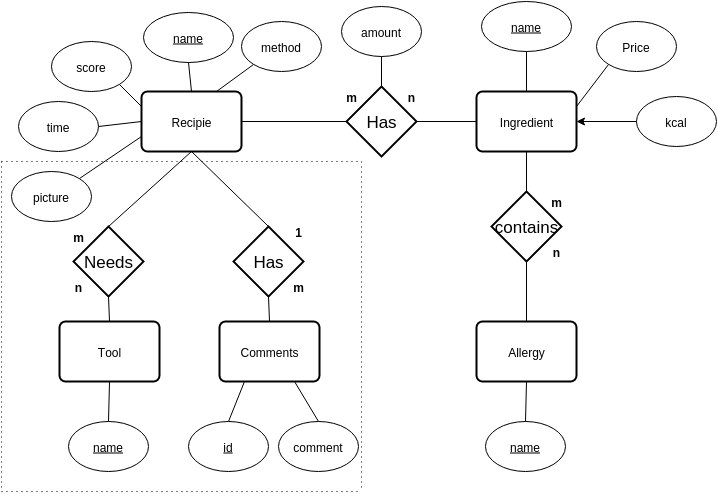

The diagram above was exported from draw.io. Its source (the exported page's mxGraphModel, read from the mxfile embedded in the PNG):
<mxGraphModel dx="1434" dy="795" grid="1" gridSize="10" guides="1" tooltips="1" connect="1" fold="1" page="1" pageScale="1" pageWidth="826" pageHeight="1169" background="#ffffff" math="0">
  <root>
    <mxCell id="18301a2570f4b61f-0" />
    <mxCell id="18301a2570f4b61f-1" parent="18301a2570f4b61f-0" />
    <mxCell id="18301a2570f4b61f-2" value="Recipie" style="strokeWidth=2;rounded=1;arcSize=10;whiteSpace=wrap;html=1;" vertex="1" parent="18301a2570f4b61f-1">
      <mxGeometry x="153" y="99" width="100" height="60" as="geometry" />
    </mxCell>
    <mxCell id="18301a2570f4b61f-5" value="Has" style="shape=rhombus;strokeWidth=2;fontSize=17;perimeter=rhombusPerimeter;whiteSpace=wrap;html=1;" vertex="1" parent="18301a2570f4b61f-1">
      <mxGeometry x="358" y="94" width="70" height="70" as="geometry" />
    </mxCell>
    <mxCell id="18301a2570f4b61f-6" value="Ingredient" style="strokeWidth=2;rounded=1;arcSize=10;whiteSpace=wrap;html=1;" vertex="1" parent="18301a2570f4b61f-1">
      <mxGeometry x="488" y="99" width="100" height="60" as="geometry" />
    </mxCell>
    <mxCell id="18301a2570f4b61f-9" value="Comments" style="strokeWidth=2;rounded=1;arcSize=10;whiteSpace=wrap;html=1;" vertex="1" parent="18301a2570f4b61f-1">
      <mxGeometry x="231" y="329" width="100" height="60" as="geometry" />
    </mxCell>
    <mxCell id="18301a2570f4b61f-12" value="" style="endArrow=none;html=1;exitX=1;exitY=0.5;entryX=0;entryY=0.5;" edge="1" parent="18301a2570f4b61f-1" source="18301a2570f4b61f-2" target="18301a2570f4b61f-5">
      <mxGeometry width="50" height="50" relative="1" as="geometry">
        <mxPoint x="3" y="-41" as="sourcePoint" />
        <mxPoint x="53" y="-91" as="targetPoint" />
      </mxGeometry>
    </mxCell>
    <mxCell id="18301a2570f4b61f-13" value="" style="endArrow=none;html=1;exitX=1;exitY=0.5;entryX=0;entryY=0.5;" edge="1" parent="18301a2570f4b61f-1" source="18301a2570f4b61f-5" target="18301a2570f4b61f-6">
      <mxGeometry width="50" height="50" relative="1" as="geometry">
        <mxPoint x="373" y="-1" as="sourcePoint" />
        <mxPoint x="423" y="-51" as="targetPoint" />
      </mxGeometry>
    </mxCell>
    <mxCell id="18301a2570f4b61f-14" value="&lt;u&gt;name&lt;/u&gt;" style="ellipse;whiteSpace=wrap;html=1;strokeWidth=1;" vertex="1" parent="18301a2570f4b61f-1">
      <mxGeometry x="155" y="20" width="90" height="50" as="geometry" />
    </mxCell>
    <mxCell id="18301a2570f4b61f-16" value="&lt;u&gt;name&lt;/u&gt;" style="ellipse;whiteSpace=wrap;html=1;strokeWidth=1;" vertex="1" parent="18301a2570f4b61f-1">
      <mxGeometry x="493" y="9" width="90" height="50" as="geometry" />
    </mxCell>
    <mxCell id="18301a2570f4b61f-22" value="Price" style="ellipse;whiteSpace=wrap;html=1;strokeWidth=1;" vertex="1" parent="18301a2570f4b61f-1">
      <mxGeometry x="608" y="29" width="80" height="50" as="geometry" />
    </mxCell>
    <mxCell id="18301a2570f4b61f-24" value="kcal" style="ellipse;whiteSpace=wrap;html=1;strokeWidth=1;" vertex="1" parent="18301a2570f4b61f-1">
      <mxGeometry x="648" y="104" width="80" height="50" as="geometry" />
    </mxCell>
    <mxCell id="18301a2570f4b61f-26" value="method" style="ellipse;whiteSpace=wrap;html=1;strokeWidth=1;" vertex="1" parent="18301a2570f4b61f-1">
      <mxGeometry x="253" y="29" width="80" height="50" as="geometry" />
    </mxCell>
    <mxCell id="18301a2570f4b61f-27" value="score" style="ellipse;whiteSpace=wrap;html=1;strokeWidth=1;" vertex="1" parent="18301a2570f4b61f-1">
      <mxGeometry x="63" y="49" width="80" height="50" as="geometry" />
    </mxCell>
    <mxCell id="18301a2570f4b61f-29" value="picture" style="ellipse;whiteSpace=wrap;html=1;strokeWidth=1;" vertex="1" parent="18301a2570f4b61f-1">
      <mxGeometry x="23" y="179" width="80" height="50" as="geometry" />
    </mxCell>
    <mxCell id="18301a2570f4b61f-30" value="comment" style="ellipse;whiteSpace=wrap;html=1;strokeWidth=1;" vertex="1" parent="18301a2570f4b61f-1">
      <mxGeometry x="290" y="429" width="80" height="50" as="geometry" />
    </mxCell>
    <mxCell id="18301a2570f4b61f-31" value="Allergy" style="strokeWidth=2;rounded=1;arcSize=10;whiteSpace=wrap;html=1;" vertex="1" parent="18301a2570f4b61f-1">
      <mxGeometry x="488" y="329" width="100" height="60" as="geometry" />
    </mxCell>
    <mxCell id="18301a2570f4b61f-32" value="contains" style="shape=rhombus;strokeWidth=2;fontSize=17;perimeter=rhombusPerimeter;whiteSpace=wrap;html=1;" vertex="1" parent="18301a2570f4b61f-1">
      <mxGeometry x="503" y="199" width="70" height="70" as="geometry" />
    </mxCell>
    <mxCell id="18301a2570f4b61f-34" value="amount" style="ellipse;whiteSpace=wrap;html=1;strokeWidth=1;" vertex="1" parent="18301a2570f4b61f-1">
      <mxGeometry x="353" y="14" width="80" height="50" as="geometry" />
    </mxCell>
    <mxCell id="18301a2570f4b61f-38" value="" style="endArrow=none;html=1;exitX=0.5;exitY=1;" edge="1" parent="18301a2570f4b61f-1" source="18301a2570f4b61f-34" target="18301a2570f4b61f-5">
      <mxGeometry width="50" height="50" relative="1" as="geometry">
        <mxPoint x="38" y="-111" as="sourcePoint" />
        <mxPoint x="88" y="-161" as="targetPoint" />
      </mxGeometry>
    </mxCell>
    <mxCell id="18301a2570f4b61f-39" value="Tool" style="strokeWidth=2;rounded=1;arcSize=10;whiteSpace=wrap;html=1;" vertex="1" parent="18301a2570f4b61f-1">
      <mxGeometry x="71" y="329" width="100" height="60" as="geometry" />
    </mxCell>
    <mxCell id="18301a2570f4b61f-40" value="&lt;u&gt;name&lt;/u&gt;" style="ellipse;whiteSpace=wrap;html=1;strokeWidth=1;" vertex="1" parent="18301a2570f4b61f-1">
      <mxGeometry x="80" y="429" width="80" height="50" as="geometry" />
    </mxCell>
    <mxCell id="18301a2570f4b61f-41" value="&lt;u&gt;name&lt;/u&gt;" style="ellipse;whiteSpace=wrap;html=1;strokeWidth=1;" vertex="1" parent="18301a2570f4b61f-1">
      <mxGeometry x="497" y="429" width="80" height="50" as="geometry" />
    </mxCell>
    <mxCell id="18301a2570f4b61f-42" value="Has" style="shape=rhombus;strokeWidth=2;fontSize=17;perimeter=rhombusPerimeter;whiteSpace=wrap;html=1;" vertex="1" parent="18301a2570f4b61f-1">
      <mxGeometry x="245" y="234" width="70" height="70" as="geometry" />
    </mxCell>
    <mxCell id="18301a2570f4b61f-43" value="Needs" style="shape=rhombus;strokeWidth=2;fontSize=17;perimeter=rhombusPerimeter;whiteSpace=wrap;html=1;" vertex="1" parent="18301a2570f4b61f-1">
      <mxGeometry x="85" y="234" width="70" height="70" as="geometry" />
    </mxCell>
    <mxCell id="18301a2570f4b61f-45" value="" style="endArrow=none;html=1;exitX=0.5;exitY=1;entryX=0.5;entryY=0;" edge="1" parent="18301a2570f4b61f-1" source="18301a2570f4b61f-2" target="18301a2570f4b61f-42">
      <mxGeometry width="50" height="50" relative="1" as="geometry">
        <mxPoint x="3" y="-91" as="sourcePoint" />
        <mxPoint x="53" y="-141" as="targetPoint" />
      </mxGeometry>
    </mxCell>
    <mxCell id="18301a2570f4b61f-46" value="" style="endArrow=none;html=1;exitX=0.5;exitY=1;entryX=0.5;entryY=0;" edge="1" parent="18301a2570f4b61f-1" source="18301a2570f4b61f-2" target="18301a2570f4b61f-43">
      <mxGeometry width="50" height="50" relative="1" as="geometry">
        <mxPoint x="3" y="-151" as="sourcePoint" />
        <mxPoint x="53" y="-201" as="targetPoint" />
      </mxGeometry>
    </mxCell>
    <mxCell id="18301a2570f4b61f-49" value="" style="endArrow=none;html=1;exitX=0.5;exitY=1;entryX=0.5;entryY=0;" edge="1" parent="18301a2570f4b61f-1" source="18301a2570f4b61f-43" target="18301a2570f4b61f-39">
      <mxGeometry width="50" height="50" relative="1" as="geometry">
        <mxPoint x="2" y="-181" as="sourcePoint" />
        <mxPoint x="52" y="-231" as="targetPoint" />
      </mxGeometry>
    </mxCell>
    <mxCell id="18301a2570f4b61f-51" value="" style="endArrow=none;html=1;exitX=0.5;exitY=1;entryX=0.5;entryY=0;" edge="1" parent="18301a2570f4b61f-1" source="18301a2570f4b61f-42" target="18301a2570f4b61f-9">
      <mxGeometry width="50" height="50" relative="1" as="geometry">
        <mxPoint x="2" y="-181" as="sourcePoint" />
        <mxPoint x="52" y="-231" as="targetPoint" />
      </mxGeometry>
    </mxCell>
    <mxCell id="18301a2570f4b61f-52" value="" style="endArrow=none;html=1;exitX=0.5;exitY=1;entryX=0.5;entryY=0;" edge="1" parent="18301a2570f4b61f-1" source="18301a2570f4b61f-6" target="18301a2570f4b61f-32">
      <mxGeometry width="50" height="50" relative="1" as="geometry">
        <mxPoint x="-22" y="-151" as="sourcePoint" />
        <mxPoint x="28" y="-201" as="targetPoint" />
      </mxGeometry>
    </mxCell>
    <mxCell id="18301a2570f4b61f-53" value="" style="endArrow=none;html=1;exitX=0.5;exitY=1;entryX=0.5;entryY=0;" edge="1" parent="18301a2570f4b61f-1" source="18301a2570f4b61f-32" target="18301a2570f4b61f-31">
      <mxGeometry width="50" height="50" relative="1" as="geometry">
        <mxPoint x="-23" y="-181" as="sourcePoint" />
        <mxPoint x="27" y="-231" as="targetPoint" />
      </mxGeometry>
    </mxCell>
    <mxCell id="18301a2570f4b61f-54" value="" style="endArrow=none;html=1;exitX=0.5;exitY=0;entryX=0.5;entryY=1;" edge="1" parent="18301a2570f4b61f-1" source="18301a2570f4b61f-2" target="18301a2570f4b61f-14">
      <mxGeometry width="50" height="50" relative="1" as="geometry">
        <mxPoint x="3" y="-151" as="sourcePoint" />
        <mxPoint x="53" y="-201" as="targetPoint" />
      </mxGeometry>
    </mxCell>
    <mxCell id="18301a2570f4b61f-55" value="" style="endArrow=none;html=1;exitX=0.75;exitY=0;entryX=0;entryY=1;" edge="1" parent="18301a2570f4b61f-1" source="18301a2570f4b61f-2" target="18301a2570f4b61f-26">
      <mxGeometry width="50" height="50" relative="1" as="geometry">
        <mxPoint x="3" y="-151" as="sourcePoint" />
        <mxPoint x="53" y="-201" as="targetPoint" />
      </mxGeometry>
    </mxCell>
    <mxCell id="18301a2570f4b61f-57" value="" style="endArrow=none;html=1;exitX=1;exitY=0;entryX=0;entryY=0.75;" edge="1" parent="18301a2570f4b61f-1" source="18301a2570f4b61f-29" target="18301a2570f4b61f-2">
      <mxGeometry width="50" height="50" relative="1" as="geometry">
        <mxPoint x="3" y="-151" as="sourcePoint" />
        <mxPoint x="53" y="-201" as="targetPoint" />
      </mxGeometry>
    </mxCell>
    <mxCell id="18301a2570f4b61f-58" value="" style="endArrow=none;html=1;exitX=0.5;exitY=0;entryX=0.5;entryY=1;" edge="1" parent="18301a2570f4b61f-1" source="18301a2570f4b61f-6" target="18301a2570f4b61f-16">
      <mxGeometry width="50" height="50" relative="1" as="geometry">
        <mxPoint x="-22" y="-151" as="sourcePoint" />
        <mxPoint x="28" y="-201" as="targetPoint" />
      </mxGeometry>
    </mxCell>
    <mxCell id="18301a2570f4b61f-59" value="" style="endArrow=none;html=1;exitX=0;exitY=1;entryX=1;entryY=0.25;" edge="1" parent="18301a2570f4b61f-1" source="18301a2570f4b61f-22" target="18301a2570f4b61f-6">
      <mxGeometry width="50" height="50" relative="1" as="geometry">
        <mxPoint x="-22" y="-151" as="sourcePoint" />
        <mxPoint x="28" y="-201" as="targetPoint" />
      </mxGeometry>
    </mxCell>
    <mxCell id="18301a2570f4b61f-61" style="edgeStyle=orthogonalEdgeStyle;rounded=0;html=1;exitX=0;exitY=0.5;entryX=1;entryY=0.5;" edge="1" parent="18301a2570f4b61f-1" source="18301a2570f4b61f-24" target="18301a2570f4b61f-6">
      <mxGeometry relative="1" as="geometry" />
    </mxCell>
    <mxCell id="18301a2570f4b61f-62" value="" style="endArrow=none;html=1;exitX=0.5;exitY=1;entryX=0.5;entryY=0;" edge="1" parent="18301a2570f4b61f-1" source="18301a2570f4b61f-31" target="18301a2570f4b61f-41">
      <mxGeometry width="50" height="50" relative="1" as="geometry">
        <mxPoint x="-22" y="-131" as="sourcePoint" />
        <mxPoint x="28" y="-181" as="targetPoint" />
      </mxGeometry>
    </mxCell>
    <mxCell id="18301a2570f4b61f-64" value="" style="endArrow=none;html=1;exitX=0.75;exitY=1;entryX=0.5;entryY=0;" edge="1" parent="18301a2570f4b61f-1" source="18301a2570f4b61f-9" target="18301a2570f4b61f-30">
      <mxGeometry width="50" height="50" relative="1" as="geometry">
        <mxPoint x="3" y="-21" as="sourcePoint" />
        <mxPoint x="53" y="-71" as="targetPoint" />
      </mxGeometry>
    </mxCell>
    <mxCell id="18301a2570f4b61f-65" value="" style="endArrow=none;html=1;exitX=0.5;exitY=1;entryX=0.5;entryY=0;" edge="1" parent="18301a2570f4b61f-1" source="18301a2570f4b61f-39" target="18301a2570f4b61f-40">
      <mxGeometry width="50" height="50" relative="1" as="geometry">
        <mxPoint x="3" y="-71" as="sourcePoint" />
        <mxPoint x="53" y="-121" as="targetPoint" />
      </mxGeometry>
    </mxCell>
    <mxCell id="18301a2570f4b61f-66" value="&lt;b&gt;m&lt;/b&gt;" style="text;html=1;strokeColor=none;fillColor=none;align=center;verticalAlign=middle;whiteSpace=wrap;overflow=hidden;" vertex="1" parent="18301a2570f4b61f-1">
      <mxGeometry x="548" y="199" width="40" height="20" as="geometry" />
    </mxCell>
    <mxCell id="18301a2570f4b61f-67" value="&lt;b&gt;n&lt;/b&gt;" style="text;html=1;strokeColor=none;fillColor=none;align=center;verticalAlign=middle;whiteSpace=wrap;overflow=hidden;" vertex="1" parent="18301a2570f4b61f-1">
      <mxGeometry x="70" y="284" width="40" height="20" as="geometry" />
    </mxCell>
    <mxCell id="18301a2570f4b61f-69" value="&lt;b&gt;1&lt;/b&gt;" style="text;html=1;strokeColor=none;fillColor=none;align=center;verticalAlign=middle;whiteSpace=wrap;overflow=hidden;" vertex="1" parent="18301a2570f4b61f-1">
      <mxGeometry x="290" y="229" width="40" height="20" as="geometry" />
    </mxCell>
    <mxCell id="18301a2570f4b61f-70" value="&lt;b&gt;m&lt;/b&gt;" style="text;html=1;strokeColor=none;fillColor=none;align=center;verticalAlign=middle;whiteSpace=wrap;overflow=hidden;" vertex="1" parent="18301a2570f4b61f-1">
      <mxGeometry x="343" y="94" width="40" height="20" as="geometry" />
    </mxCell>
    <mxCell id="18301a2570f4b61f-71" value="&lt;b&gt;m&lt;/b&gt;" style="text;html=1;strokeColor=none;fillColor=none;align=center;verticalAlign=middle;whiteSpace=wrap;overflow=hidden;" vertex="1" parent="18301a2570f4b61f-1">
      <mxGeometry x="290" y="284" width="40" height="20" as="geometry" />
    </mxCell>
    <mxCell id="18301a2570f4b61f-72" value="&lt;b&gt;m&lt;/b&gt;" style="text;html=1;strokeColor=none;fillColor=none;align=center;verticalAlign=middle;whiteSpace=wrap;overflow=hidden;" vertex="1" parent="18301a2570f4b61f-1">
      <mxGeometry x="70" y="234" width="40" height="20" as="geometry" />
    </mxCell>
    <mxCell id="18301a2570f4b61f-74" value="&lt;b&gt;n&lt;/b&gt;" style="text;html=1;strokeColor=none;fillColor=none;align=center;verticalAlign=middle;whiteSpace=wrap;overflow=hidden;" vertex="1" parent="18301a2570f4b61f-1">
      <mxGeometry x="403" y="94" width="40" height="20" as="geometry" />
    </mxCell>
    <mxCell id="18301a2570f4b61f-75" value="&lt;b&gt;n&lt;/b&gt;" style="text;html=1;strokeColor=none;fillColor=none;align=center;verticalAlign=middle;whiteSpace=wrap;overflow=hidden;" vertex="1" parent="18301a2570f4b61f-1">
      <mxGeometry x="548" y="249" width="40" height="20" as="geometry" />
    </mxCell>
    <mxCell id="18301a2570f4b61f-76" value="" style="endArrow=none;html=1;dashed=1;dashPattern=1 4;" edge="1" parent="18301a2570f4b61f-1">
      <mxGeometry width="50" height="50" relative="1" as="geometry">
        <mxPoint x="13" y="169" as="sourcePoint" />
        <mxPoint x="373" y="169" as="targetPoint" />
      </mxGeometry>
    </mxCell>
    <mxCell id="18301a2570f4b61f-77" value="" style="endArrow=none;html=1;dashed=1;dashPattern=1 4;" edge="1" parent="18301a2570f4b61f-1">
      <mxGeometry width="50" height="50" relative="1" as="geometry">
        <mxPoint x="373" y="169" as="sourcePoint" />
        <mxPoint x="373" y="499" as="targetPoint" />
      </mxGeometry>
    </mxCell>
    <mxCell id="18301a2570f4b61f-78" value="" style="endArrow=none;html=1;dashed=1;dashPattern=1 4;" edge="1" parent="18301a2570f4b61f-1">
      <mxGeometry width="50" height="50" relative="1" as="geometry">
        <mxPoint x="13" y="169" as="sourcePoint" />
        <mxPoint x="13" y="499" as="targetPoint" />
      </mxGeometry>
    </mxCell>
    <mxCell id="18301a2570f4b61f-79" value="" style="endArrow=none;html=1;dashed=1;dashPattern=1 4;" edge="1" parent="18301a2570f4b61f-1">
      <mxGeometry width="50" height="50" relative="1" as="geometry">
        <mxPoint x="13" y="499" as="sourcePoint" />
        <mxPoint x="373" y="499" as="targetPoint" />
      </mxGeometry>
    </mxCell>
    <mxCell id="20dbad125b096dbf-0" value="time" style="ellipse;whiteSpace=wrap;html=1;strokeWidth=1;" vertex="1" parent="18301a2570f4b61f-1">
      <mxGeometry x="30" y="109" width="80" height="50" as="geometry" />
    </mxCell>
    <mxCell id="20dbad125b096dbf-3" value="" style="endArrow=none;html=1;strokeWidth=1;exitX=0;exitY=0.25;entryX=1;entryY=1;" edge="1" parent="18301a2570f4b61f-1" source="18301a2570f4b61f-2" target="18301a2570f4b61f-27">
      <mxGeometry width="50" height="50" relative="1" as="geometry">
        <mxPoint x="10" y="60" as="sourcePoint" />
        <mxPoint x="60" y="10" as="targetPoint" />
      </mxGeometry>
    </mxCell>
    <mxCell id="20dbad125b096dbf-4" value="" style="endArrow=none;html=1;strokeWidth=1;exitX=0;exitY=0.5;entryX=1;entryY=0.5;" edge="1" parent="18301a2570f4b61f-1" source="18301a2570f4b61f-2" target="20dbad125b096dbf-0">
      <mxGeometry width="50" height="50" relative="1" as="geometry">
        <mxPoint x="10" y="60" as="sourcePoint" />
        <mxPoint x="60" y="10" as="targetPoint" />
      </mxGeometry>
    </mxCell>
    <mxCell id="71b41c63c8ade11c-0" value="&lt;u&gt;id&lt;/u&gt;" style="ellipse;whiteSpace=wrap;html=1;strokeWidth=1;" vertex="1" parent="18301a2570f4b61f-1">
      <mxGeometry x="200" y="429" width="80" height="50" as="geometry" />
    </mxCell>
    <mxCell id="71b41c63c8ade11c-2" value="" style="endArrow=none;html=1;strokeWidth=1;exitX=0.5;exitY=0;entryX=0.25;entryY=1;" edge="1" parent="18301a2570f4b61f-1" source="71b41c63c8ade11c-0" target="18301a2570f4b61f-9">
      <mxGeometry width="50" height="50" relative="1" as="geometry">
        <mxPoint x="10" y="60" as="sourcePoint" />
        <mxPoint x="60" y="10" as="targetPoint" />
      </mxGeometry>
    </mxCell>
  </root>
</mxGraphModel>